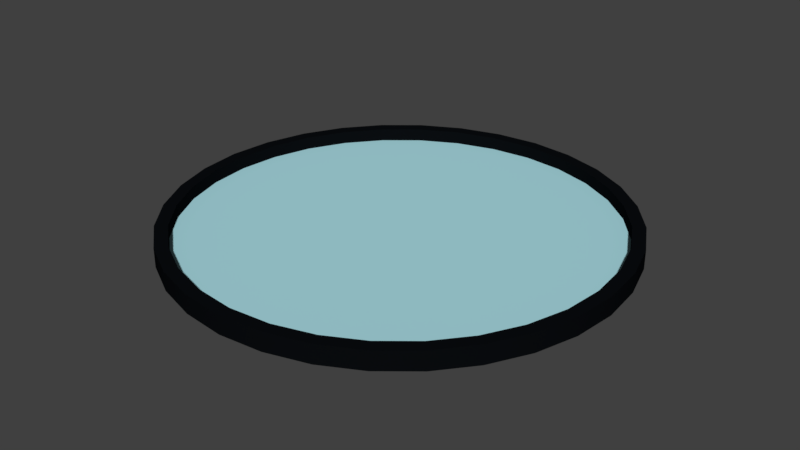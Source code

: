 # Source: Level.blend  (saved by Blender 2.79.0; exported with 4.5.12 LTS)
import bpy
from mathutils import Matrix  # noqa: F401  (used for matrix-valued properties, if any)

bpy.ops.wm.read_factory_settings(use_empty=True)
scene = bpy.context.scene
scene.name = 'Scene'

# ---- collections
col_collection_1 = bpy.data.collections.new('Collection 1'); scene.collection.children.link(col_collection_1)

# ---- materials (node trees are filled in below, after node groups)
mat_wall1 = bpy.data.materials.new('Wall1')
mat_wall1.alpha_threshold = 0.0
mat_wall1.diffuse_color = (0.1726, 0.4179, 0.8, 1.0)
mat_wall1.roughness = 0.5
mat_wall1.line_color = (0.0, 0.0, 0.0, 1.0)
mat_floor = bpy.data.materials.new('Floor')
mat_floor.alpha_threshold = 0.0
mat_floor.diffuse_color = (0.4125, 0.7379, 0.7991, 1.0)
mat_floor.roughness = 0.5
mat_wall2 = bpy.data.materials.new('Wall2')
mat_wall2.alpha_threshold = 0.0
mat_wall2.diffuse_color = (0.06165, 0.1442, 0.2697, 1.0)
mat_wall2.roughness = 0.5
mat_wall3 = bpy.data.materials.new('Wall3')
mat_wall3.alpha_threshold = 0.0
mat_wall3.diffuse_color = (0.03056, 0.07015, 0.1299, 1.0)
mat_wall3.roughness = 0.5
mat_wall4 = bpy.data.materials.new('Wall4')
mat_wall4.alpha_threshold = 0.0
mat_wall4.diffuse_color = (0.01519, 0.02751, 0.04321, 1.0)
mat_wall4.roughness = 0.5
mat_outerwall = bpy.data.materials.new('OuterWall')
mat_outerwall.alpha_threshold = 0.0
mat_outerwall.diffuse_color = (0.005522, 0.009033, 0.01601, 1.0)
mat_outerwall.roughness = 0.5

# ---- node groups
ng_auto_smooth = bpy.data.node_groups.new('Auto Smooth', 'GeometryNodeTree')
_s = ng_auto_smooth.interface.new_socket(name='Geometry', in_out='OUTPUT', socket_type='NodeSocketGeometry')
_s = ng_auto_smooth.interface.new_socket(name='Geometry', in_out='INPUT', socket_type='NodeSocketGeometry')
_s = ng_auto_smooth.interface.new_socket(name='Angle', in_out='INPUT', socket_type='NodeSocketFloat')
_s.subtype = 'ANGLE'
_s.min_value = 0.0
_s.max_value = 3.142
ng_auto_smooth.is_modifier = True
_N = ng_auto_smooth.nodes; _L = ng_auto_smooth.links
n0 = _N.new('NodeGroupOutput'); n0.name = 'Group Output'; n0.location = (480, -100)
n1 = _N.new('NodeGroupInput'); n1.name = 'Group Input'; n1.location = (-420, -300)
n2 = _N.new('NodeGroupInput'); n2.name = 'Group Input.001'; n2.location = (-60, -100)
n3 = _N.new('GeometryNodeSetShadeSmooth'); n3.name = 'Set Shade Smooth'; n3.location = (120, -100)
n3.domain = 'EDGE'
n4 = _N.new('GeometryNodeSetShadeSmooth'); n4.name = 'Set Shade Smooth.001'; n4.location = (300, -100)
n5 = _N.new('GeometryNodeInputMeshEdgeAngle'); n5.name = 'Edge Angle'; n5.location = (-420, -220)
n6 = _N.new('GeometryNodeInputEdgeSmooth'); n6.name = 'Is Edge Smooth'; n6.location = (-60, -160)
n7 = _N.new('GeometryNodeInputShadeSmooth'); n7.name = 'Is Face Smooth'; n7.location = (-240, -340)
n8 = _N.new('FunctionNodeBooleanMath'); n8.name = 'Boolean Math'; n8.location = (-60, -220)
n9 = _N.new('FunctionNodeCompare'); n9.name = 'Compare'; n9.location = (-240, -180)
n9.operation = 'LESS_EQUAL'
_L.new(n5.outputs[0], n9.inputs[0])
_L.new(n4.outputs[0], n0.inputs[0])
_L.new(n1.outputs[1], n9.inputs[1])
_L.new(n9.outputs[0], n8.inputs[0])
_L.new(n7.outputs[0], n8.inputs[1])
_L.new(n2.outputs[0], n3.inputs[0])
_L.new(n6.outputs[0], n3.inputs[1])
_L.new(n3.outputs[0], n4.inputs[0])
_L.new(n8.outputs[0], n3.inputs[2])
n0.is_active_output = True

# ---- material node trees
mat_wall1.use_nodes = True; mat_wall1.node_tree.nodes.clear()
_N = mat_wall1.node_tree.nodes; _L = mat_wall1.node_tree.links
n0 = _N.new('ShaderNodeOutputMaterial'); n0.name = 'Material Output'; n0.location = (300, 300)
n1 = _N.new('ShaderNodeBsdfDiffuse'); n1.name = 'Diffuse BSDF'; n1.location = (10, 300)
n1.inputs[0].default_value = (0.1714, 0.4179, 0.7991, 1.0)
_L.new(n1.outputs[0], n0.inputs[0])
n0.is_active_output = True
mat_floor.use_nodes = True; mat_floor.node_tree.nodes.clear()
_N = mat_floor.node_tree.nodes; _L = mat_floor.node_tree.links
n0 = _N.new('ShaderNodeOutputMaterial'); n0.name = 'Material Output'; n0.location = (300, 300)
n1 = _N.new('ShaderNodeBsdfDiffuse'); n1.name = 'Diffuse BSDF'; n1.location = (10, 300)
n1.inputs[0].default_value = (0.4146, 0.7366, 0.8, 1.0)
_L.new(n1.outputs[0], n0.inputs[0])
n0.is_active_output = True
mat_wall2.use_nodes = True; mat_wall2.node_tree.nodes.clear()
_N = mat_wall2.node_tree.nodes; _L = mat_wall2.node_tree.links
n0 = _N.new('ShaderNodeOutputMaterial'); n0.name = 'Material Output'; n0.location = (300, 300)
n1 = _N.new('ShaderNodeBsdfDiffuse'); n1.name = 'Diffuse BSDF'; n1.location = (10, 300)
n1.inputs[0].default_value = (0.1034, 0.2486, 0.472, 1.0)
_L.new(n1.outputs[0], n0.inputs[0])
n0.is_active_output = True
mat_wall3.use_nodes = True; mat_wall3.node_tree.nodes.clear()
_N = mat_wall3.node_tree.nodes; _L = mat_wall3.node_tree.links
n0 = _N.new('ShaderNodeOutputMaterial'); n0.name = 'Material Output'; n0.location = (300, 300)
n1 = _N.new('ShaderNodeBsdfDiffuse'); n1.name = 'Diffuse BSDF'; n1.location = (10, 300)
n1.inputs[0].default_value = (0.03795, 0.08865, 0.1657, 1.0)
_L.new(n1.outputs[0], n0.inputs[0])
n0.is_active_output = True
mat_wall4.use_nodes = True; mat_wall4.node_tree.nodes.clear()
_N = mat_wall4.node_tree.nodes; _L = mat_wall4.node_tree.links
n0 = _N.new('ShaderNodeOutputMaterial'); n0.name = 'Material Output'; n0.location = (300, 300)
n1 = _N.new('ShaderNodeBsdfDiffuse'); n1.name = 'Diffuse BSDF'; n1.location = (10, 300)
n1.inputs[0].default_value = (0.01641, 0.02993, 0.04721, 1.0)
_L.new(n1.outputs[0], n0.inputs[0])
n0.is_active_output = True
mat_outerwall.use_nodes = True; mat_outerwall.node_tree.nodes.clear()
_N = mat_outerwall.node_tree.nodes; _L = mat_outerwall.node_tree.links
n0 = _N.new('ShaderNodeOutputMaterial'); n0.name = 'Material Output'; n0.location = (300, 300)
n1 = _N.new('ShaderNodeBsdfDiffuse'); n1.name = 'Diffuse BSDF'; n1.location = (10, 300)
n1.inputs[0].default_value = (0.003308, 0.004181, 0.00532, 1.0)
_L.new(n1.outputs[0], n0.inputs[0])
n0.is_active_output = True

# ---- world
world_world = bpy.data.worlds.new('World'); scene.world = world_world
world_world.color = (0.05088, 0.05088, 0.05088)
world_world.use_sun_shadow = False
world_world.sun_shadow_jitter_overblur = 0.0
world_world.cycles.sampling_method = 'MANUAL'

# ---- meshes
me_circle = bpy.data.meshes.new('Circle')
me_circle.from_pydata([(0.0, 1.0, 0.0), (-0.1951, 0.9808, 0.0), (-0.3827, 0.9239, 0.0), (-0.5556, 0.8315, 0.0), (-0.7071, 0.7071, 0.0), (-0.8315, 0.5556, 0.0), (-0.9239, 0.3827, 0.0), (-0.9808, 0.1951, 0.0), (-1.0, 7.55e-08, 0.0), (-0.9808, -0.1951, 0.0), (-0.9239, -0.3827, 0.0), (-0.8315, -0.5556, 0.0), (-0.7071, -0.7071, 0.0), (-0.5556, -0.8315, 0.0), (-0.3827, -0.9239, 0.0), (-0.1951, -0.9808, 0.0), (3.258e-07, -1.0, 0.0), (0.1951, -0.9808, 0.0), (0.3827, -0.9239, 0.0), (0.5556, -0.8315, 0.0), (0.7071, -0.7071, 0.0), (0.8315, -0.5556, 0.0), (0.9239, -0.3827, 0.0), (0.9808, -0.1951, 0.0), (1.0, 9.656e-07, 0.0), (0.9808, 0.1951, 0.0), (0.9239, 0.3827, 0.0), (0.8315, 0.5556, 0.0), (0.7071, 0.7071, 0.0), (0.5556, 0.8315, 0.0), (0.3827, 0.9239, 0.0), (0.1951, 0.9808, 0.0), (7.227e-09, 1.061, 0.0), (-0.207, 1.04, 0.0), (-0.406, 0.9801, 0.0), (-0.5894, 0.8821, 0.0), (-0.7501, 0.7501, 0.0), (-0.8821, 0.5894, 0.0), (-0.9801, 0.406, 0.0), (-1.04, 0.207, 0.0), (-1.061, 6.275e-08, 0.0), (-1.04, -0.207, 0.0), (-0.9801, -0.406, 0.0), (-0.8821, -0.5894, 0.0), (-0.7501, -0.7501, 0.0), (-0.5894, -0.8821, 0.0), (-0.406, -0.9801, 0.0), (-0.207, -1.04, 0.0), (3.529e-07, -1.061, 0.0), (0.207, -1.04, 0.0), (0.406, -0.9801, 0.0), (0.5894, -0.8821, 0.0), (0.7501, -0.7501, 0.0), (0.8821, -0.5894, 0.0), (0.9801, -0.406, 0.0), (1.04, -0.207, 0.0), (1.061, 1.007e-06, 0.0), (1.04, 0.207, 0.0), (0.9801, 0.406, 0.0), (0.8821, 0.5894, 0.0), (0.7501, 0.7501, 0.0), (0.5894, 0.8821, 0.0), (0.406, 0.9801, 0.0), (0.207, 1.04, 0.0), (0.0, 1.0, 0.02869), (-0.1951, 0.9808, 0.02869), (-0.3827, 0.9239, 0.02869), (-0.5556, 0.8315, 0.02869), (-0.7071, 0.7071, 0.02869), (-0.8315, 0.5556, 0.02869), (-0.9239, 0.3827, 0.02869), (-0.9808, 0.1951, 0.02869), (-1.0, 7.55e-08, 0.02869), (-0.9808, -0.1951, 0.02869), (-0.9239, -0.3827, 0.02869), (-0.8315, -0.5556, 0.02869), (-0.7071, -0.7071, 0.02869), (-0.5556, -0.8315, 0.02869), (-0.3827, -0.9239, 0.02869), (-0.1951, -0.9808, 0.02869), (3.258e-07, -1.0, 0.02869), (0.1951, -0.9808, 0.02869), (0.3827, -0.9239, 0.02869), (0.5556, -0.8315, 0.02869), (0.7071, -0.7071, 0.02869), (0.8315, -0.5556, 0.02869), (0.9239, -0.3827, 0.02869), (0.9808, -0.1951, 0.02869), (1.0, 9.656e-07, 0.02869), (0.9808, 0.1951, 0.02869), (0.9239, 0.3827, 0.02869), (0.8315, 0.5556, 0.02869), (0.7071, 0.7071, 0.02869), (0.5556, 0.8315, 0.02869), (0.3827, 0.9239, 0.02869), (0.1951, 0.9808, 0.02869), (-0.1951, 0.9808, 0.08909), (0.0, 1.0, 0.08909), (-0.3827, 0.9239, 0.08909), (-0.5556, 0.8315, 0.08909), (-0.7071, 0.7071, 0.08909), (-0.8315, 0.5556, 0.08909), (-0.9239, 0.3827, 0.08909), (-0.9808, 0.1951, 0.08909), (-1.0, 7.55e-08, 0.08909), (-0.9808, -0.1951, 0.08909), (-0.9239, -0.3827, 0.08909), (-0.8315, -0.5556, 0.08909), (-0.7071, -0.7071, 0.08909), (-0.5556, -0.8315, 0.08909), (-0.3827, -0.9239, 0.08909), (-0.1951, -0.9808, 0.08909), (3.258e-07, -1.0, 0.08909), (0.1951, -0.9808, 0.08909), (0.3827, -0.9239, 0.08909), (0.5556, -0.8315, 0.08909), (0.7071, -0.7071, 0.08909), (0.8315, -0.5556, 0.08909), (0.9239, -0.3827, 0.08909), (0.9808, -0.1951, 0.08909), (1.0, 9.656e-07, 0.08909), (0.9808, 0.1951, 0.08909), (0.9239, 0.3827, 0.08909), (0.8315, 0.5556, 0.08909), (0.7071, 0.7071, 0.08909), (0.5556, 0.8315, 0.08909), (0.3827, 0.9239, 0.08909), (0.1951, 0.9808, 0.08909), (-0.207, 1.04, 0.08909), (7.227e-09, 1.061, 0.08909), (-0.406, 0.9801, 0.08909), (-0.5894, 0.8821, 0.08909), (-0.7501, 0.7501, 0.08909), (-0.8821, 0.5894, 0.08909), (-0.9801, 0.406, 0.08909), (-1.04, 0.207, 0.08909), (-1.061, 6.275e-08, 0.08909), (-1.04, -0.207, 0.08909), (-0.9801, -0.406, 0.08909), (-0.8821, -0.5894, 0.08909), (-0.7501, -0.7501, 0.08909), (-0.5894, -0.8821, 0.08909), (-0.406, -0.9801, 0.08909), (-0.207, -1.04, 0.08909), (3.529e-07, -1.061, 0.08909), (0.207, -1.04, 0.08909), (0.406, -0.9801, 0.08909), (0.5894, -0.8821, 0.08909), (0.7501, -0.7501, 0.08909), (0.8821, -0.5894, 0.08909), (0.9801, -0.406, 0.08909), (1.04, -0.207, 0.08909), (1.061, 1.007e-06, 0.08909), (1.04, 0.207, 0.08909), (0.9801, 0.406, 0.08909), (0.8821, 0.5894, 0.08909), (0.7501, 0.7501, 0.08909), (0.5894, 0.8821, 0.08909), (0.406, 0.9801, 0.08909), (0.207, 1.04, 0.08909)], [], [(10, 42, 41, 9), (24, 56, 55, 23), (11, 43, 42, 10), (25, 57, 56, 24), (12, 44, 43, 11), (26, 58, 57, 25), (13, 45, 44, 12), (27, 59, 58, 26), (14, 46, 45, 13), (1, 33, 32, 0), (28, 60, 59, 27), (15, 47, 46, 14), (2, 34, 33, 1), (29, 61, 60, 28), (16, 48, 47, 15), (3, 35, 34, 2), (30, 62, 61, 29), (17, 49, 48, 16), (4, 36, 35, 3), (31, 63, 62, 30), (18, 50, 49, 17), (5, 37, 36, 4), (0, 32, 63, 31), (19, 51, 50, 18), (6, 38, 37, 5), (20, 52, 51, 19), (7, 39, 38, 6), (21, 53, 52, 20), (8, 40, 39, 7), (22, 54, 53, 21), (9, 41, 40, 8), (23, 55, 54, 22), (1, 0, 31, 30, 29, 28, 27, 26, 25, 24, 23, 22, 21, 20, 19, 18, 17, 16, 15, 14, 13, 12, 11, 10, 9, 8, 7, 6, 5, 4, 3, 2), (129, 159, 63, 32), (74, 73, 105, 106), (37, 133, 132, 36), (62, 63, 159, 158), (73, 72, 104, 105), (35, 36, 132, 131), (61, 62, 158, 157), (72, 71, 103, 104), (34, 35, 131, 130), (60, 61, 157, 156), (71, 70, 102, 103), (33, 34, 130, 128), (59, 60, 156, 155), (70, 69, 101, 102), (64, 95, 127, 97), (58, 59, 155, 154), (69, 68, 100, 101), (95, 94, 126, 127), (57, 58, 154, 153), (68, 67, 99, 100), (94, 93, 125, 126), (56, 57, 153, 152), (67, 66, 98, 99), (93, 92, 124, 125), (55, 56, 152, 151), (66, 65, 96, 98), (92, 91, 123, 124), (54, 55, 151, 150), (65, 64, 97, 96), (91, 90, 122, 123), (53, 54, 150, 149), (90, 89, 121, 122), (65, 66, 67, 68, 69, 70, 71, 72, 73, 74, 75, 76, 77, 78, 79, 80, 81, 82, 83, 84, 85, 86, 87, 88, 89, 90, 91, 92, 93, 94, 95, 64), (38, 134, 133, 37), (148, 147, 51, 52), (39, 135, 134, 38), (52, 53, 149, 148), (40, 136, 135, 39), (41, 137, 136, 40), (42, 138, 137, 41), (43, 139, 138, 42), (44, 140, 139, 43), (45, 141, 140, 44), (46, 142, 141, 45), (47, 143, 142, 46), (48, 144, 143, 47), (49, 145, 144, 48), (50, 146, 145, 49), (51, 147, 146, 50), (106, 105, 137, 138), (120, 119, 151, 152), (107, 106, 138, 139), (121, 120, 152, 153), (108, 107, 139, 140), (122, 121, 153, 154), (109, 108, 140, 141), (123, 122, 154, 155), (110, 109, 141, 142), (96, 97, 129, 128), (124, 123, 155, 156), (111, 110, 142, 143), (98, 96, 128, 130), (125, 124, 156, 157), (112, 111, 143, 144), (99, 98, 130, 131), (126, 125, 157, 158), (113, 112, 144, 145), (100, 99, 131, 132), (127, 126, 158, 159), (114, 113, 145, 146), (101, 100, 132, 133), (97, 127, 159, 129), (115, 114, 146, 147), (102, 101, 133, 134), (116, 115, 147, 148), (103, 102, 134, 135), (117, 116, 148, 149), (104, 103, 135, 136), (118, 117, 149, 150), (105, 104, 136, 137), (119, 118, 150, 151), (75, 74, 106, 107), (76, 75, 107, 108), (77, 76, 108, 109), (78, 77, 109, 110), (79, 78, 110, 111), (80, 79, 111, 112), (81, 80, 112, 113), (82, 81, 113, 114), (83, 82, 114, 115), (84, 83, 115, 116), (85, 84, 116, 117), (86, 85, 117, 118), (87, 86, 118, 119), (88, 87, 119, 120), (89, 88, 120, 121), (32, 33, 128, 129)])
me_circle.polygons.foreach_set('use_smooth', [True] * 130)
me_circle.polygons.foreach_set('material_index', [5, 5, 5, 5, 5, 5, 5, 5, 5, 5, 5, 5, 5, 5, 5, 5, 5, 5, 5, 5, 5, 5, 5, 5, 5, 5, 5, 5, 5, 5, 5, 5, 5, 5, 5, 5, 5, 5, 5, 5, 5, 5, 5, 5, 5, 5, 5, 5, 5, 5, 5, 5, 5, 5, 5, 5, 5, 5, 5, 5, 5, 5, 5, 5, 5, 1, 5, 5, 5, 5, 5, 5, 5, 5, 5, 5, 5, 5, 5, 5, 5, 5, 5, 5, 5, 5, 5, 5, 5, 5, 5, 5, 5, 5, 5, 5, 5, 5, 5, 5, 5, 5, 5, 5, 5, 5, 5, 5, 5, 5, 5, 5, 5, 5, 5, 5, 5, 5, 5, 5, 5, 5, 5, 5, 5, 5, 5, 5, 5, 5])
me_circle.materials.append(mat_wall1)
me_circle.materials.append(mat_floor)
me_circle.materials.append(mat_wall2)
me_circle.materials.append(mat_wall3)
me_circle.materials.append(mat_wall4)
me_circle.materials.append(mat_outerwall)
me_circle.use_remesh_preserve_volume = False
me_circle.use_remesh_preserve_attributes = False
me_circle.use_mirror_vertex_groups = False
me_circle.update()

# ---- objects
ob_circle = bpy.data.objects.new('Circle', me_circle)

# ---- transforms, parenting, visibility, modifiers, constraints
ob_circle.location = (0.0, 0.0, 0.0)
ob_circle.scale = (14.86, 14.86, 14.86)
ob_circle.lineart.crease_threshold = 0.0
_m = ob_circle.modifiers.new('Auto Smooth', 'NODES')
_m.node_group = ng_auto_smooth
_gi = [s.identifier for s in ng_auto_smooth.interface.items_tree if s.item_type == 'SOCKET' and s.in_out == 'INPUT']
_m[_gi[1]] = 0.5236  # Angle

# ---- collection membership
col_collection_1.objects.link(ob_circle)

# ---- scene / render settings (as saved in the file)
scene.frame_start = 1; scene.frame_end = 250; scene.frame_set(1)
scene.render.engine = 'CYCLES'
scene.render.resolution_percentage = 50
scene.render.dither_intensity = 0.0
scene.cycles.use_denoising = False
scene.cycles.samples = 128
scene.cycles.sampling_pattern = 'TABULATED_SOBOL'
scene.cycles.use_adaptive_sampling = False
scene.cycles.use_light_tree = False
scene.cycles.blur_glossy = 0.0
scene.cycles.sample_clamp_indirect = 0.0
scene.view_settings.view_transform = 'Standard'
bpy.context.view_layer.update()

# ---- added for rendering (the .blend has no active camera and no usable light): camera, sun
cam_auto = bpy.data.cameras.new('AutoCamera')
cam_auto.lens = 50.0
cam_auto.sensor_width = 36.0
cam_auto.clip_end = 1000.0
ob_auto_camera = bpy.data.objects.new('AutoCamera', cam_auto)
scene.collection.objects.link(ob_auto_camera)
ob_auto_camera.location = (41.2637, -49.5165, 33.6728)
ob_auto_camera.rotation_euler = (1.09748, -7.21219e-08, 0.694738)
scene.camera = ob_auto_camera
light_auto_sun = bpy.data.lights.new('AutoSun', 'SUN')
light_auto_sun.energy = 3.0
light_auto_sun.angle = 0.0523599
ob_auto_sun = bpy.data.objects.new('AutoSun', light_auto_sun)
scene.collection.objects.link(ob_auto_sun)
ob_auto_sun.rotation_euler = (0.872665, 0.174533, 0.523599)
bpy.context.view_layer.update()
